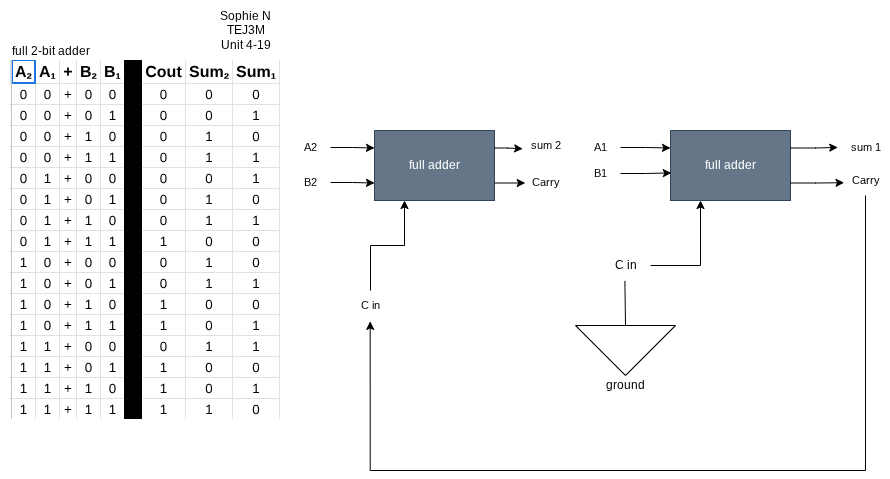

The diagram above was exported from draw.io. Its source (the exported page's mxGraphModel, read from the mxfile embedded in the PNG):
<mxGraphModel dx="1086" dy="658" grid="1" gridSize="10" guides="1" tooltips="1" connect="1" arrows="1" fold="1" page="1" pageScale="1" pageWidth="827" pageHeight="1169" math="0" shadow="0">
  <root>
    <mxCell id="0" />
    <mxCell id="1" parent="0" />
    <mxCell id="2" value="" style="shape=image;verticalLabelPosition=bottom;labelBackgroundColor=default;verticalAlign=top;aspect=fixed;imageAspect=0;image=data:image/png,(base64 omitted: 18696 chars);" vertex="1" parent="1">
      <mxGeometry x="40" y="150" width="270" height="359" as="geometry" />
    </mxCell>
    <mxCell id="3" value="Sophie N&lt;div&gt;TEJ3M&lt;/div&gt;&lt;div&gt;Unit 4-19&lt;/div&gt;" style="text;html=1;align=center;verticalAlign=middle;resizable=0;points=[];autosize=1;strokeColor=none;fillColor=none;" vertex="1" parent="1">
      <mxGeometry x="240" y="90" width="70" height="60" as="geometry" />
    </mxCell>
    <mxCell id="4" value="full 2-bit adder" style="text;html=1;align=center;verticalAlign=middle;resizable=0;points=[];autosize=1;strokeColor=none;fillColor=none;" vertex="1" parent="1">
      <mxGeometry x="30" y="126" width="100" height="30" as="geometry" />
    </mxCell>
    <mxCell id="6" value="full adder" style="rounded=0;whiteSpace=wrap;html=1;fillColor=#647687;fontColor=#ffffff;strokeColor=#314354;" vertex="1" parent="1">
      <mxGeometry x="700" y="220" width="120" height="70" as="geometry" />
    </mxCell>
    <mxCell id="7" value="" style="triangle;whiteSpace=wrap;html=1;rotation=90;" vertex="1" parent="1">
      <mxGeometry x="630" y="390" width="50" height="100" as="geometry" />
    </mxCell>
    <mxCell id="8" value="full adder" style="rounded=0;whiteSpace=wrap;html=1;fillColor=#647687;fontColor=#ffffff;strokeColor=#314354;" vertex="1" parent="1">
      <mxGeometry x="404" y="220" width="120" height="70" as="geometry" />
    </mxCell>
    <mxCell id="9" value="ground" style="text;html=1;align=center;verticalAlign=middle;resizable=0;points=[];autosize=1;strokeColor=none;fillColor=none;" vertex="1" parent="1">
      <mxGeometry x="625" y="460" width="60" height="30" as="geometry" />
    </mxCell>
    <mxCell id="13" style="edgeStyle=orthogonalEdgeStyle;html=1;entryX=0.25;entryY=1;entryDx=0;entryDy=0;rounded=0;" edge="1" parent="1" source="10" target="6">
      <mxGeometry relative="1" as="geometry" />
    </mxCell>
    <mxCell id="10" value="C in" style="text;html=1;align=center;verticalAlign=middle;resizable=0;points=[];autosize=1;strokeColor=none;fillColor=none;" vertex="1" parent="1">
      <mxGeometry x="630" y="340" width="50" height="30" as="geometry" />
    </mxCell>
    <mxCell id="12" style="edgeStyle=none;html=1;exitX=0;exitY=0.5;exitDx=0;exitDy=0;entryX=0.488;entryY=1.015;entryDx=0;entryDy=0;entryPerimeter=0;endArrow=none;endFill=0;" edge="1" parent="1" source="7" target="10">
      <mxGeometry relative="1" as="geometry" />
    </mxCell>
    <mxCell id="15" style="edgeStyle=orthogonalEdgeStyle;shape=connector;rounded=0;html=1;entryX=0;entryY=0.25;entryDx=0;entryDy=0;strokeColor=default;align=center;verticalAlign=middle;fontFamily=Helvetica;fontSize=11;fontColor=default;labelBackgroundColor=default;endArrow=classic;" edge="1" parent="1" source="14" target="6">
      <mxGeometry relative="1" as="geometry" />
    </mxCell>
    <mxCell id="14" value="A1" style="text;html=1;align=center;verticalAlign=middle;resizable=0;points=[];autosize=1;strokeColor=none;fillColor=none;fontFamily=Helvetica;fontSize=11;fontColor=default;labelBackgroundColor=default;" vertex="1" parent="1">
      <mxGeometry x="610" y="222" width="40" height="30" as="geometry" />
    </mxCell>
    <mxCell id="16" value="B1" style="text;html=1;align=center;verticalAlign=middle;resizable=0;points=[];autosize=1;strokeColor=none;fillColor=none;fontFamily=Helvetica;fontSize=11;fontColor=default;labelBackgroundColor=default;" vertex="1" parent="1">
      <mxGeometry x="610" y="248" width="40" height="30" as="geometry" />
    </mxCell>
    <mxCell id="17" style="edgeStyle=orthogonalEdgeStyle;shape=connector;rounded=0;html=1;entryX=0.007;entryY=0.606;entryDx=0;entryDy=0;entryPerimeter=0;strokeColor=default;align=center;verticalAlign=middle;fontFamily=Helvetica;fontSize=11;fontColor=default;labelBackgroundColor=default;endArrow=classic;" edge="1" parent="1" source="16" target="6">
      <mxGeometry relative="1" as="geometry" />
    </mxCell>
    <mxCell id="18" value="sum 1" style="text;html=1;align=center;verticalAlign=middle;resizable=0;points=[];autosize=1;strokeColor=none;fillColor=none;fontFamily=Helvetica;fontSize=11;fontColor=default;labelBackgroundColor=default;" vertex="1" parent="1">
      <mxGeometry x="870" y="222" width="50" height="30" as="geometry" />
    </mxCell>
    <mxCell id="19" style="edgeStyle=orthogonalEdgeStyle;shape=connector;rounded=0;html=1;exitX=1;exitY=0.25;exitDx=0;exitDy=0;entryX=-0.055;entryY=0.498;entryDx=0;entryDy=0;entryPerimeter=0;strokeColor=default;align=center;verticalAlign=middle;fontFamily=Helvetica;fontSize=11;fontColor=default;labelBackgroundColor=default;endArrow=classic;" edge="1" parent="1" source="6" target="18">
      <mxGeometry relative="1" as="geometry" />
    </mxCell>
    <mxCell id="20" value="Carry" style="text;html=1;align=center;verticalAlign=middle;resizable=0;points=[];autosize=1;strokeColor=none;fillColor=none;fontFamily=Helvetica;fontSize=11;fontColor=default;labelBackgroundColor=default;" vertex="1" parent="1">
      <mxGeometry x="870" y="255" width="50" height="30" as="geometry" />
    </mxCell>
    <mxCell id="21" style="edgeStyle=orthogonalEdgeStyle;shape=connector;rounded=0;html=1;exitX=1;exitY=0.75;exitDx=0;exitDy=0;entryX=0.071;entryY=0.574;entryDx=0;entryDy=0;entryPerimeter=0;strokeColor=default;align=center;verticalAlign=middle;fontFamily=Helvetica;fontSize=11;fontColor=default;labelBackgroundColor=default;endArrow=classic;" edge="1" parent="1" source="6" target="20">
      <mxGeometry relative="1" as="geometry" />
    </mxCell>
    <mxCell id="24" style="edgeStyle=orthogonalEdgeStyle;shape=connector;rounded=0;html=1;entryX=0.25;entryY=1;entryDx=0;entryDy=0;strokeColor=default;align=center;verticalAlign=middle;fontFamily=Helvetica;fontSize=11;fontColor=default;labelBackgroundColor=default;endArrow=classic;" edge="1" parent="1" source="22" target="8">
      <mxGeometry relative="1" as="geometry" />
    </mxCell>
    <mxCell id="22" value="C in" style="text;html=1;align=center;verticalAlign=middle;resizable=0;points=[];autosize=1;strokeColor=none;fillColor=none;fontFamily=Helvetica;fontSize=11;fontColor=default;labelBackgroundColor=default;" vertex="1" parent="1">
      <mxGeometry x="380" y="380" width="40" height="30" as="geometry" />
    </mxCell>
    <mxCell id="23" style="edgeStyle=orthogonalEdgeStyle;shape=connector;rounded=0;html=1;entryX=0.492;entryY=1.029;entryDx=0;entryDy=0;entryPerimeter=0;strokeColor=default;align=center;verticalAlign=middle;fontFamily=Helvetica;fontSize=11;fontColor=default;labelBackgroundColor=default;endArrow=classic;" edge="1" parent="1" source="20" target="22">
      <mxGeometry relative="1" as="geometry">
        <Array as="points">
          <mxPoint x="895" y="560" />
          <mxPoint x="400" y="560" />
        </Array>
      </mxGeometry>
    </mxCell>
    <mxCell id="26" style="edgeStyle=orthogonalEdgeStyle;shape=connector;rounded=0;html=1;entryX=0;entryY=0.25;entryDx=0;entryDy=0;strokeColor=default;align=center;verticalAlign=middle;fontFamily=Helvetica;fontSize=11;fontColor=default;labelBackgroundColor=default;endArrow=classic;" edge="1" parent="1" source="25" target="8">
      <mxGeometry relative="1" as="geometry" />
    </mxCell>
    <mxCell id="25" value="A2" style="text;html=1;align=center;verticalAlign=middle;resizable=0;points=[];autosize=1;strokeColor=none;fillColor=none;fontFamily=Helvetica;fontSize=11;fontColor=default;labelBackgroundColor=default;" vertex="1" parent="1">
      <mxGeometry x="320" y="222" width="40" height="30" as="geometry" />
    </mxCell>
    <mxCell id="29" style="edgeStyle=orthogonalEdgeStyle;shape=connector;rounded=0;html=1;entryX=0;entryY=0.75;entryDx=0;entryDy=0;strokeColor=default;align=center;verticalAlign=middle;fontFamily=Helvetica;fontSize=11;fontColor=default;labelBackgroundColor=default;endArrow=classic;" edge="1" parent="1" source="28" target="8">
      <mxGeometry relative="1" as="geometry" />
    </mxCell>
    <mxCell id="28" value="B2" style="text;html=1;align=center;verticalAlign=middle;resizable=0;points=[];autosize=1;strokeColor=none;fillColor=none;fontFamily=Helvetica;fontSize=11;fontColor=default;labelBackgroundColor=default;" vertex="1" parent="1">
      <mxGeometry x="320" y="257" width="40" height="30" as="geometry" />
    </mxCell>
    <mxCell id="30" value="sum 2" style="text;html=1;align=center;verticalAlign=middle;resizable=0;points=[];autosize=1;strokeColor=none;fillColor=none;fontFamily=Helvetica;fontSize=11;fontColor=default;labelBackgroundColor=default;" vertex="1" parent="1">
      <mxGeometry x="550" y="220" width="50" height="30" as="geometry" />
    </mxCell>
    <mxCell id="32" style="edgeStyle=orthogonalEdgeStyle;shape=connector;rounded=0;html=1;exitX=1;exitY=0.25;exitDx=0;exitDy=0;entryX=0.043;entryY=0.61;entryDx=0;entryDy=0;entryPerimeter=0;strokeColor=default;align=center;verticalAlign=middle;fontFamily=Helvetica;fontSize=11;fontColor=default;labelBackgroundColor=default;endArrow=classic;" edge="1" parent="1" source="8" target="30">
      <mxGeometry relative="1" as="geometry" />
    </mxCell>
    <mxCell id="33" value="Carry" style="text;html=1;align=center;verticalAlign=middle;resizable=0;points=[];autosize=1;strokeColor=none;fillColor=none;fontFamily=Helvetica;fontSize=11;fontColor=default;labelBackgroundColor=default;" vertex="1" parent="1">
      <mxGeometry x="550" y="257" width="50" height="30" as="geometry" />
    </mxCell>
    <mxCell id="34" style="edgeStyle=orthogonalEdgeStyle;shape=connector;rounded=0;html=1;exitX=1;exitY=0.75;exitDx=0;exitDy=0;entryX=0.094;entryY=0.517;entryDx=0;entryDy=0;entryPerimeter=0;strokeColor=default;align=center;verticalAlign=middle;fontFamily=Helvetica;fontSize=11;fontColor=default;labelBackgroundColor=default;endArrow=classic;" edge="1" parent="1" source="8" target="33">
      <mxGeometry relative="1" as="geometry" />
    </mxCell>
  </root>
</mxGraphModel>